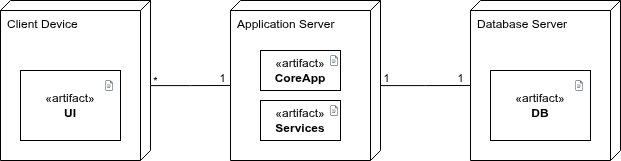

The diagram above was exported from draw.io. Its source (the exported page's mxGraphModel, read from the mxfile embedded in the PNG):
<mxGraphModel dx="1663" dy="728" grid="1" gridSize="10" guides="1" tooltips="1" connect="1" arrows="1" fold="1" page="1" pageScale="1" pageWidth="850" pageHeight="1100" math="0" shadow="0">
  <root>
    <mxCell id="0" />
    <mxCell id="1" parent="0" />
    <mxCell id="J4PJj6gHBgDak5EFKsfh-1" value="Client Device" style="verticalAlign=top;align=left;shape=cube;size=10;direction=south;fontStyle=0;html=1;boundedLbl=1;spacingLeft=5;whiteSpace=wrap;" parent="1" vertex="1">
      <mxGeometry x="90" y="160" width="150" height="160" as="geometry" />
    </mxCell>
    <mxCell id="J4PJj6gHBgDak5EFKsfh-4" value="" style="ellipse;whiteSpace=wrap;html=1;align=center;aspect=fixed;fillColor=none;strokeColor=none;resizable=0;perimeter=centerPerimeter;rotatable=0;allowArrows=0;points=[];outlineConnect=1;" parent="1" vertex="1">
      <mxGeometry x="195" y="300" width="10" height="10" as="geometry" />
    </mxCell>
    <mxCell id="J4PJj6gHBgDak5EFKsfh-5" value="«artifact»&lt;br&gt;&lt;b&gt;UI&lt;/b&gt;" style="html=1;align=center;verticalAlign=middle;dashed=0;whiteSpace=wrap;" parent="1" vertex="1">
      <mxGeometry x="110" y="230" width="100" height="70" as="geometry" />
    </mxCell>
    <mxCell id="J4PJj6gHBgDak5EFKsfh-6" value="" style="sketch=0;outlineConnect=0;fontColor=#232F3E;gradientColor=none;fillColor=#232F3D;strokeColor=none;dashed=0;verticalLabelPosition=bottom;verticalAlign=top;align=center;html=1;fontSize=12;fontStyle=0;aspect=fixed;pointerEvents=1;shape=mxgraph.aws4.document;" parent="1" vertex="1">
      <mxGeometry x="195" y="240" width="7.31" height="10" as="geometry" />
    </mxCell>
    <mxCell id="J4PJj6gHBgDak5EFKsfh-7" value="Application Server" style="verticalAlign=top;align=left;shape=cube;size=10;direction=south;fontStyle=0;html=1;boundedLbl=1;spacingLeft=5;whiteSpace=wrap;" parent="1" vertex="1">
      <mxGeometry x="320" y="160" width="150" height="160" as="geometry" />
    </mxCell>
    <mxCell id="J4PJj6gHBgDak5EFKsfh-8" value="" style="ellipse;whiteSpace=wrap;html=1;align=center;aspect=fixed;fillColor=none;strokeColor=none;resizable=0;perimeter=centerPerimeter;rotatable=0;allowArrows=0;points=[];outlineConnect=1;" parent="1" vertex="1">
      <mxGeometry x="425" y="300" width="10" height="10" as="geometry" />
    </mxCell>
    <mxCell id="J4PJj6gHBgDak5EFKsfh-9" value="«artifact»&lt;br&gt;&lt;b&gt;CoreApp&lt;/b&gt;" style="html=1;align=center;verticalAlign=middle;dashed=0;whiteSpace=wrap;" parent="1" vertex="1">
      <mxGeometry x="350" y="210" width="80" height="40" as="geometry" />
    </mxCell>
    <mxCell id="J4PJj6gHBgDak5EFKsfh-10" value="" style="sketch=0;outlineConnect=0;fontColor=#232F3E;gradientColor=none;fillColor=#232F3D;strokeColor=none;dashed=0;verticalLabelPosition=bottom;verticalAlign=top;align=center;html=1;fontSize=12;fontStyle=0;aspect=fixed;pointerEvents=1;shape=mxgraph.aws4.document;" parent="1" vertex="1">
      <mxGeometry x="420" y="215" width="7.31" height="10" as="geometry" />
    </mxCell>
    <mxCell id="J4PJj6gHBgDak5EFKsfh-11" value="Database Server" style="verticalAlign=top;align=left;shape=cube;size=10;direction=south;fontStyle=0;html=1;boundedLbl=1;spacingLeft=5;whiteSpace=wrap;" parent="1" vertex="1">
      <mxGeometry x="560" y="160" width="150" height="160" as="geometry" />
    </mxCell>
    <mxCell id="J4PJj6gHBgDak5EFKsfh-12" value="" style="ellipse;whiteSpace=wrap;html=1;align=center;aspect=fixed;fillColor=none;strokeColor=none;resizable=0;perimeter=centerPerimeter;rotatable=0;allowArrows=0;points=[];outlineConnect=1;" parent="1" vertex="1">
      <mxGeometry x="665" y="300" width="10" height="10" as="geometry" />
    </mxCell>
    <mxCell id="J4PJj6gHBgDak5EFKsfh-13" value="«artifact»&lt;br&gt;&lt;b&gt;DB&lt;/b&gt;" style="html=1;align=center;verticalAlign=middle;dashed=0;whiteSpace=wrap;" parent="1" vertex="1">
      <mxGeometry x="580" y="230" width="100" height="70" as="geometry" />
    </mxCell>
    <mxCell id="J4PJj6gHBgDak5EFKsfh-14" value="" style="sketch=0;outlineConnect=0;fontColor=#232F3E;gradientColor=none;fillColor=#232F3D;strokeColor=none;dashed=0;verticalLabelPosition=bottom;verticalAlign=top;align=center;html=1;fontSize=12;fontStyle=0;aspect=fixed;pointerEvents=1;shape=mxgraph.aws4.document;" parent="1" vertex="1">
      <mxGeometry x="665" y="240" width="7.31" height="10" as="geometry" />
    </mxCell>
    <mxCell id="J4PJj6gHBgDak5EFKsfh-20" value="«artifact»&lt;br&gt;&lt;b&gt;Services&lt;/b&gt;" style="html=1;align=center;verticalAlign=middle;dashed=0;whiteSpace=wrap;" parent="1" vertex="1">
      <mxGeometry x="350" y="260" width="80" height="40" as="geometry" />
    </mxCell>
    <mxCell id="J4PJj6gHBgDak5EFKsfh-21" value="" style="sketch=0;outlineConnect=0;fontColor=#232F3E;gradientColor=none;fillColor=#232F3D;strokeColor=none;dashed=0;verticalLabelPosition=bottom;verticalAlign=top;align=center;html=1;fontSize=12;fontStyle=0;aspect=fixed;pointerEvents=1;shape=mxgraph.aws4.document;" parent="1" vertex="1">
      <mxGeometry x="420" y="265" width="7.31" height="10" as="geometry" />
    </mxCell>
    <mxCell id="J4PJj6gHBgDak5EFKsfh-22" style="edgeStyle=orthogonalEdgeStyle;rounded=0;orthogonalLoop=1;jettySize=auto;html=1;entryX=0;entryY=0;entryDx=85;entryDy=150;entryPerimeter=0;exitX=0.532;exitY=0.002;exitDx=0;exitDy=0;exitPerimeter=0;endArrow=none;endFill=0;" parent="1" source="J4PJj6gHBgDak5EFKsfh-1" target="J4PJj6gHBgDak5EFKsfh-7" edge="1">
      <mxGeometry relative="1" as="geometry">
        <mxPoint x="260" y="240" as="sourcePoint" />
      </mxGeometry>
    </mxCell>
    <mxCell id="J4PJj6gHBgDak5EFKsfh-23" value="1" style="edgeLabel;html=1;align=center;verticalAlign=middle;resizable=0;points=[];labelBackgroundColor=none;spacingBottom=15;" parent="J4PJj6gHBgDak5EFKsfh-22" vertex="1" connectable="0">
      <mxGeometry x="0.7799" relative="1" as="geometry">
        <mxPoint as="offset" />
      </mxGeometry>
    </mxCell>
    <mxCell id="J4PJj6gHBgDak5EFKsfh-24" value="*" style="edgeLabel;html=1;align=center;verticalAlign=middle;resizable=0;points=[];labelBackgroundColor=none;spacingLeft=0;spacingBottom=10;" parent="J4PJj6gHBgDak5EFKsfh-22" vertex="1" connectable="0">
      <mxGeometry x="-0.8764" relative="1" as="geometry">
        <mxPoint as="offset" />
      </mxGeometry>
    </mxCell>
    <mxCell id="J4PJj6gHBgDak5EFKsfh-26" style="edgeStyle=orthogonalEdgeStyle;rounded=0;orthogonalLoop=1;jettySize=auto;html=1;entryX=0;entryY=0;entryDx=85;entryDy=150;entryPerimeter=0;exitX=0.532;exitY=0;exitDx=0;exitDy=0;exitPerimeter=0;endArrow=none;endFill=0;" parent="1" source="J4PJj6gHBgDak5EFKsfh-7" target="J4PJj6gHBgDak5EFKsfh-11" edge="1">
      <mxGeometry relative="1" as="geometry">
        <mxPoint x="500" y="240" as="sourcePoint" />
        <mxPoint x="580" y="240" as="targetPoint" />
      </mxGeometry>
    </mxCell>
    <mxCell id="J4PJj6gHBgDak5EFKsfh-27" value="1" style="edgeLabel;html=1;align=center;verticalAlign=middle;resizable=0;points=[];labelBackgroundColor=none;spacingBottom=15;" parent="J4PJj6gHBgDak5EFKsfh-26" vertex="1" connectable="0">
      <mxGeometry x="0.7799" relative="1" as="geometry">
        <mxPoint as="offset" />
      </mxGeometry>
    </mxCell>
    <mxCell id="J4PJj6gHBgDak5EFKsfh-28" value="1" style="edgeLabel;html=1;align=center;verticalAlign=middle;resizable=0;points=[];labelBackgroundColor=none;spacingLeft=0;spacingBottom=15;" parent="J4PJj6gHBgDak5EFKsfh-26" vertex="1" connectable="0">
      <mxGeometry x="-0.8764" relative="1" as="geometry">
        <mxPoint as="offset" />
      </mxGeometry>
    </mxCell>
  </root>
</mxGraphModel>